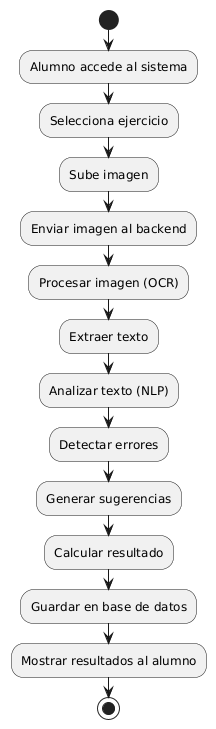

The diagram above was rendered by PlantUML. Its source (embedded in the PNG):
@startuml
start

:Alumno accede al sistema;

:Selecciona ejercicio;

:Sube imagen;

:Enviar imagen al backend;

:Procesar imagen (OCR);

:Extraer texto;

:Analizar texto (NLP);

:Detectar errores;

:Generar sugerencias;

:Calcular resultado;

:Guardar en base de datos;

:Mostrar resultados al alumno;

stop
@enduml